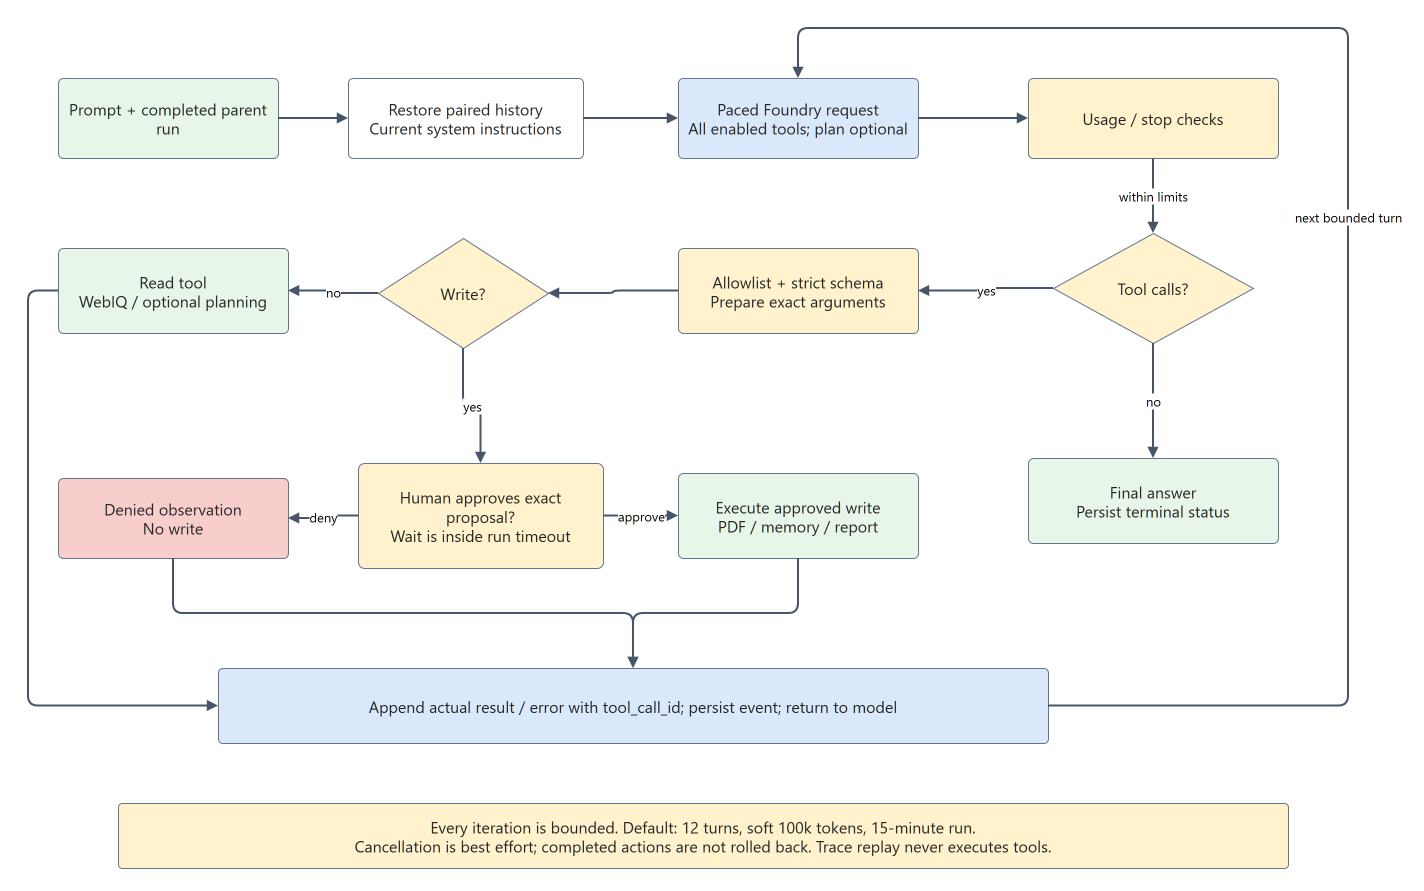

The diagram above was exported from draw.io. Its source (the exported page's mxGraphModel, read from the mxfile embedded in the PNG):
<mxGraphModel dx="1400" dy="900" grid="1" gridSize="10" page="1" pageWidth="1400" pageHeight="900" background="#ffffff">
  <root>
    <mxCell id="0" />
    <mxCell id="1" parent="0" />
    <mxCell id="input" value="Prompt + completed parent run" style="rounded=1;arcSize=6;whiteSpace=wrap;html=1;fontFamily=Segoe UI;fontSize=16;fontColor=#242424;fillColor=#e8f5e9;strokeColor=#64748b;spacing=10;" vertex="1" parent="1">
      <mxGeometry x="30" y="90" width="220" height="80" as="geometry" />
    </mxCell>
    <mxCell id="context" value="Restore paired history&lt;br&gt;Current system instructions" style="rounded=1;arcSize=6;whiteSpace=wrap;html=1;fontFamily=Segoe UI;fontSize=16;fontColor=#242424;fillColor=#ffffff;strokeColor=#64748b;spacing=10;" vertex="1" parent="1">
      <mxGeometry x="320" y="90" width="235" height="80" as="geometry" />
    </mxCell>
    <mxCell id="request" value="Paced Foundry request&lt;br&gt;All enabled tools; plan optional" style="rounded=1;arcSize=6;whiteSpace=wrap;html=1;fontFamily=Segoe UI;fontSize=16;fontColor=#242424;fillColor=#dae8fc;strokeColor=#64748b;spacing=10;" vertex="1" parent="1">
      <mxGeometry x="650" y="90" width="240" height="80" as="geometry" />
    </mxCell>
    <mxCell id="budget" value="Usage / stop checks" style="rounded=1;arcSize=6;whiteSpace=wrap;html=1;fontFamily=Segoe UI;fontSize=16;fontColor=#242424;fillColor=#fff2cc;strokeColor=#64748b;spacing=10;" vertex="1" parent="1">
      <mxGeometry x="1000" y="90" width="250" height="80" as="geometry" />
    </mxCell>
    <mxCell id="decision" value="Tool calls?" style="rhombus;whiteSpace=wrap;html=1;fontFamily=Segoe UI;fontSize=16;fontColor=#242424;fillColor=#fff2cc;strokeColor=#64748b;spacing=10;" vertex="1" parent="1">
      <mxGeometry x="1025" y="245" width="200" height="110" as="geometry" />
    </mxCell>
    <mxCell id="final" value="Final answer&lt;br&gt;Persist terminal status" style="rounded=1;arcSize=6;whiteSpace=wrap;html=1;fontFamily=Segoe UI;fontSize=16;fontColor=#242424;fillColor=#e8f5e9;strokeColor=#64748b;spacing=10;" vertex="1" parent="1">
      <mxGeometry x="1000" y="470" width="250" height="85" as="geometry" />
    </mxCell>
    <mxCell id="validate" value="Allowlist + strict schema&lt;br&gt;Prepare exact arguments" style="rounded=1;arcSize=6;whiteSpace=wrap;html=1;fontFamily=Segoe UI;fontSize=16;fontColor=#242424;fillColor=#fff2cc;strokeColor=#64748b;spacing=10;" vertex="1" parent="1">
      <mxGeometry x="650" y="260" width="240" height="85" as="geometry" />
    </mxCell>
    <mxCell id="write" value="Write?" style="rhombus;whiteSpace=wrap;html=1;fontFamily=Segoe UI;fontSize=16;fontColor=#242424;fillColor=#fff2cc;strokeColor=#64748b;spacing=10;" vertex="1" parent="1">
      <mxGeometry x="350" y="250" width="170" height="110" as="geometry" />
    </mxCell>
    <mxCell id="read" value="Read tool&lt;br&gt;WebIQ / optional planning" style="rounded=1;arcSize=6;whiteSpace=wrap;html=1;fontFamily=Segoe UI;fontSize=16;fontColor=#242424;fillColor=#e8f5e9;strokeColor=#64748b;spacing=10;" vertex="1" parent="1">
      <mxGeometry x="30" y="260" width="230" height="85" as="geometry" />
    </mxCell>
    <mxCell id="approval" value="Human approves exact proposal?&lt;br&gt;Wait is inside run timeout" style="rounded=1;arcSize=6;whiteSpace=wrap;html=1;fontFamily=Segoe UI;fontSize=16;fontColor=#242424;fillColor=#fff2cc;strokeColor=#64748b;spacing=10;" vertex="1" parent="1">
      <mxGeometry x="330" y="475" width="245" height="105" as="geometry" />
    </mxCell>
    <mxCell id="execute" value="Execute approved write&lt;br&gt;PDF / memory / report" style="rounded=1;arcSize=6;whiteSpace=wrap;html=1;fontFamily=Segoe UI;fontSize=16;fontColor=#242424;fillColor=#e8f5e9;strokeColor=#64748b;spacing=10;" vertex="1" parent="1">
      <mxGeometry x="650" y="485" width="240" height="85" as="geometry" />
    </mxCell>
    <mxCell id="denied" value="Denied observation&lt;br&gt;No write" style="rounded=1;arcSize=6;whiteSpace=wrap;html=1;fontFamily=Segoe UI;fontSize=16;fontColor=#242424;fillColor=#f8cecc;strokeColor=#64748b;spacing=10;" vertex="1" parent="1">
      <mxGeometry x="30" y="490" width="230" height="80" as="geometry" />
    </mxCell>
    <mxCell id="observe" value="Append actual result / error with tool_call_id; persist event; return to model" style="rounded=1;arcSize=6;whiteSpace=wrap;html=1;fontFamily=Segoe UI;fontSize=16;fontColor=#242424;fillColor=#dae8fc;strokeColor=#64748b;spacing=10;" vertex="1" parent="1">
      <mxGeometry x="190" y="680" width="830" height="75" as="geometry" />
    </mxCell>
    <mxCell id="limits" value="Every iteration is bounded. Default: 12 turns, soft 100k tokens, 15-minute run.&lt;br&gt;Cancellation is best effort; completed actions are not rolled back. Trace replay never executes tools." style="rounded=1;arcSize=6;whiteSpace=wrap;html=1;fontFamily=Segoe UI;fontSize=16;fontColor=#242424;fillColor=#fff2cc;strokeColor=#64748b;spacing=10;" vertex="1" parent="1">
      <mxGeometry x="90" y="815" width="1170" height="65" as="geometry" />
    </mxCell>
    <mxCell id="edge-0" value="" style="edgeStyle=orthogonalEdgeStyle;rounded=1;html=1;fontFamily=Segoe UI;fontSize=13;labelBackgroundColor=#ffffff;strokeColor=#475569;strokeWidth=2;endArrow=block;" edge="1" source="input" target="context" parent="1">
      <mxGeometry relative="1" as="geometry" />
    </mxCell>
    <mxCell id="edge-1" value="" style="edgeStyle=orthogonalEdgeStyle;rounded=1;html=1;fontFamily=Segoe UI;fontSize=13;labelBackgroundColor=#ffffff;strokeColor=#475569;strokeWidth=2;endArrow=block;" edge="1" source="context" target="request" parent="1">
      <mxGeometry relative="1" as="geometry" />
    </mxCell>
    <mxCell id="edge-2" value="" style="edgeStyle=orthogonalEdgeStyle;rounded=1;html=1;fontFamily=Segoe UI;fontSize=13;labelBackgroundColor=#ffffff;strokeColor=#475569;strokeWidth=2;endArrow=block;" edge="1" source="request" target="budget" parent="1">
      <mxGeometry relative="1" as="geometry" />
    </mxCell>
    <mxCell id="edge-3" value="within limits" style="edgeStyle=orthogonalEdgeStyle;rounded=1;html=1;fontFamily=Segoe UI;fontSize=13;labelBackgroundColor=#ffffff;strokeColor=#475569;strokeWidth=2;endArrow=block;" edge="1" source="budget" target="decision" parent="1">
      <mxGeometry relative="1" as="geometry" />
    </mxCell>
    <mxCell id="edge-4" value="no" style="edgeStyle=orthogonalEdgeStyle;rounded=1;html=1;fontFamily=Segoe UI;fontSize=13;labelBackgroundColor=#ffffff;strokeColor=#475569;strokeWidth=2;endArrow=block;" edge="1" source="decision" target="final" parent="1">
      <mxGeometry relative="1" as="geometry" />
    </mxCell>
    <mxCell id="edge-5" value="yes" style="edgeStyle=orthogonalEdgeStyle;rounded=1;html=1;fontFamily=Segoe UI;fontSize=13;labelBackgroundColor=#ffffff;strokeColor=#475569;strokeWidth=2;endArrow=block;" edge="1" source="decision" target="validate" parent="1">
      <mxGeometry relative="1" as="geometry" />
    </mxCell>
    <mxCell id="edge-6" value="" style="edgeStyle=orthogonalEdgeStyle;rounded=1;html=1;fontFamily=Segoe UI;fontSize=13;labelBackgroundColor=#ffffff;strokeColor=#475569;strokeWidth=2;endArrow=block;" edge="1" source="validate" target="write" parent="1">
      <mxGeometry relative="1" as="geometry" />
    </mxCell>
    <mxCell id="edge-7" value="no" style="edgeStyle=orthogonalEdgeStyle;rounded=1;html=1;fontFamily=Segoe UI;fontSize=13;labelBackgroundColor=#ffffff;strokeColor=#475569;strokeWidth=2;endArrow=block;" edge="1" source="write" target="read" parent="1">
      <mxGeometry relative="1" as="geometry" />
    </mxCell>
    <mxCell id="edge-8" value="yes" style="edgeStyle=orthogonalEdgeStyle;rounded=1;html=1;fontFamily=Segoe UI;fontSize=13;labelBackgroundColor=#ffffff;strokeColor=#475569;strokeWidth=2;endArrow=block;" edge="1" source="write" target="approval" parent="1">
      <mxGeometry relative="1" as="geometry" />
    </mxCell>
    <mxCell id="edge-9" value="approve" style="edgeStyle=orthogonalEdgeStyle;rounded=1;html=1;fontFamily=Segoe UI;fontSize=13;labelBackgroundColor=#ffffff;strokeColor=#475569;strokeWidth=2;endArrow=block;" edge="1" source="approval" target="execute" parent="1">
      <mxGeometry relative="1" as="geometry" />
    </mxCell>
    <mxCell id="edge-10" value="deny" style="edgeStyle=orthogonalEdgeStyle;rounded=1;html=1;fontFamily=Segoe UI;fontSize=13;labelBackgroundColor=#ffffff;strokeColor=#475569;strokeWidth=2;endArrow=block;" edge="1" source="approval" target="denied" parent="1">
      <mxGeometry relative="1" as="geometry" />
    </mxCell>
    <mxCell id="edge-11" value="" style="edgeStyle=orthogonalEdgeStyle;rounded=1;html=1;fontFamily=Segoe UI;fontSize=13;labelBackgroundColor=#ffffff;strokeColor=#475569;strokeWidth=2;endArrow=block;exitX=0;exitY=0.5;entryX=0;entryY=0.5;" edge="1" source="read" target="observe" parent="1">
      <mxGeometry relative="1" as="geometry">
        <Array as="points">
          <mxPoint x="0" y="303" />
          <mxPoint x="0" y="718" />
        </Array>
      </mxGeometry>
    </mxCell>
    <mxCell id="edge-12" value="" style="edgeStyle=orthogonalEdgeStyle;rounded=1;html=1;fontFamily=Segoe UI;fontSize=13;labelBackgroundColor=#ffffff;strokeColor=#475569;strokeWidth=2;endArrow=block;" edge="1" source="denied" target="observe" parent="1">
      <mxGeometry relative="1" as="geometry" />
    </mxCell>
    <mxCell id="edge-13" value="" style="edgeStyle=orthogonalEdgeStyle;rounded=1;html=1;fontFamily=Segoe UI;fontSize=13;labelBackgroundColor=#ffffff;strokeColor=#475569;strokeWidth=2;endArrow=block;" edge="1" source="execute" target="observe" parent="1">
      <mxGeometry relative="1" as="geometry" />
    </mxCell>
    <mxCell id="edge-14" value="next bounded turn" style="edgeStyle=orthogonalEdgeStyle;rounded=1;html=1;fontFamily=Segoe UI;fontSize=13;labelBackgroundColor=#ffffff;strokeColor=#475569;strokeWidth=2;endArrow=block;exitX=1;exitY=0.5;entryX=0.5;entryY=0;" edge="1" source="observe" target="request" parent="1">
      <mxGeometry relative="1" as="geometry">
        <Array as="points">
          <mxPoint x="1320" y="718" />
          <mxPoint x="1320" y="40" />
          <mxPoint x="770" y="40" />
        </Array>
      </mxGeometry>
    </mxCell>
  </root>
</mxGraphModel>